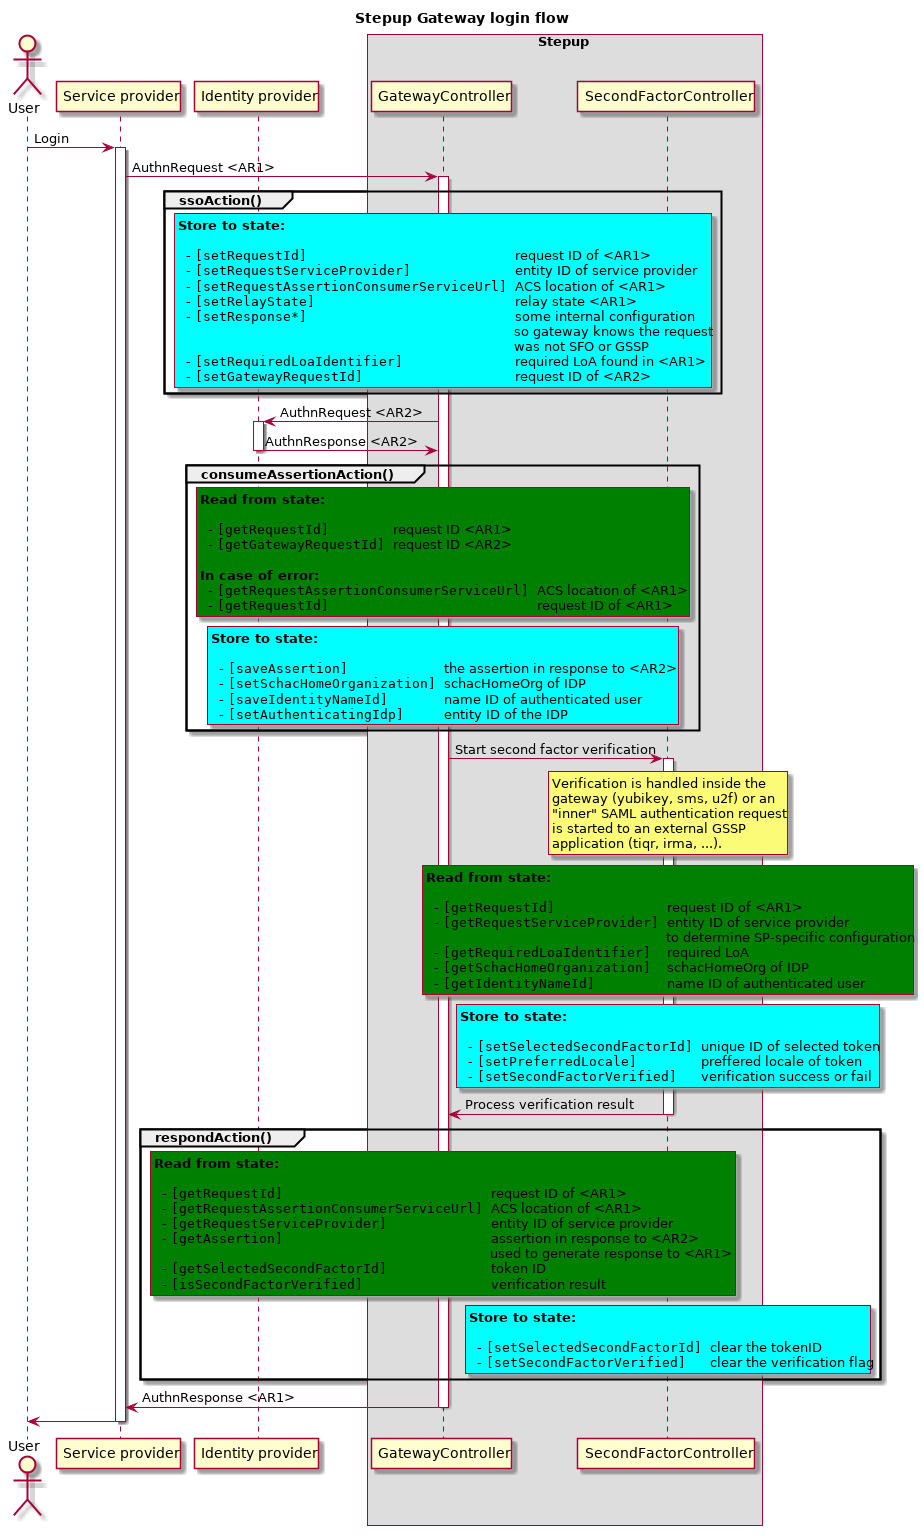

The diagram above was rendered by PlantUML. Its source (embedded in the PNG):
@startuml diagrams/gateway-state-login-flow.png

title Stepup Gateway login flow
actor User

participant "Service provider" as SP
participant "Identity provider" as IDP
box "Stepup"
    participant "GatewayController" as GW
    participant "SecondFactorController" as SF
end box

User -> SP: Login
activate SP

    SP -> GW: AuthnRequest <AR1>
    activate GW

        group ssoAction()
            rnote over GW #aqua
            **Store to state:**

              - ""[setRequestId]                          ""request ID of <AR1>
              - ""[setRequestServiceProvider]             ""entity ID of service provider
              - ""[setRequestAssertionConsumerServiceUrl] ""ACS location of <AR1>
              - ""[setRelayState]                         ""relay state <AR1>
              - ""[setResponse*]                          ""some internal configuration 
                ""                                        ""so gateway knows the request
                ""                                        ""was not SFO or GSSP
              - ""[setRequiredLoaIdentifier]              ""required LoA found in <AR1>
              - ""[setGatewayRequestId]                   ""request ID of <AR2>
            end note
        end

        GW -> IDP: AuthnRequest <AR2>
        activate IDP
            IDP -> GW: AuthnResponse <AR2>
        deactivate IDP

        group consumeAssertionAction()
            rnote over GW #green
            **Read from state:**

              - ""[getRequestId]        ""request ID <AR1>
              - ""[getGatewayRequestId] ""request ID <AR2>

            **In case of error:**
              - ""[getRequestAssertionConsumerServiceUrl] ""ACS location of <AR1>
              - ""[getRequestId]                          ""request ID of <AR1>
            end note

            rnote over GW #aqua
            **Store to state:**

              - ""[saveAssertion]            ""the assertion in response to <AR2>
              - ""[setSchacHomeOrganization] ""schacHomeOrg of IDP
              - ""[saveIdentityNameId]       ""name ID of authenticated user
              - ""[setAuthenticatingIdp]     ""entity ID of the IDP
            end note
        end

        GW -> SF: Start second factor verification
        activate SF
            rnote over SF
                Verification is handled inside the
                gateway (yubikey, sms, u2f) or an
                "inner" SAML authentication request
                is started to an external GSSP
                application (tiqr, irma, ...).
            end note
            rnote over SF #green
            **Read from state:**

              - ""[getRequestId]              ""request ID of <AR1>
              - ""[getRequestServiceProvider] ""entity ID of service provider
                ""                            ""to determine SP-specific configuration
              - ""[getRequiredLoaIdentifier]  ""required LoA
              - ""[getSchacHomeOrganization]  ""schacHomeOrg of IDP
              - ""[getIdentityNameId]         ""name ID of authenticated user
            end note

            rnote over SF #aqua
            **Store to state:**

              - ""[setSelectedSecondFactorId] ""unique ID of selected token
              - ""[setPreferredLocale]        ""preffered locale of token
              - ""[setSecondFactorVerified]   ""verification success or fail
            end note

            SF -> GW: Process verification result
        deactivate SF

        group respondAction()
            rnote over GW #green
            **Read from state:**

              - ""[getRequestId]                          ""request ID of <AR1>
              - ""[getRequestAssertionConsumerServiceUrl] ""ACS location of <AR1>
              - ""[getRequestServiceProvider]             ""entity ID of service provider
              - ""[getAssertion]                          ""assertion in response to <AR2>
                ""                                        ""used to generate response to <AR1>
              - ""[getSelectedSecondFactorId]             ""token ID
              - ""[isSecondFactorVerified]                ""verification result
            end note

            rnote over SF #aqua
            **Store to state:**

              - ""[setSelectedSecondFactorId] ""clear the tokenID
              - ""[setSecondFactorVerified]   ""clear the verification flag
            end note

        end

        GW -> SP: AuthnResponse <AR1>
    deactivate GW

    SP -> User
deactivate SP

@enduml